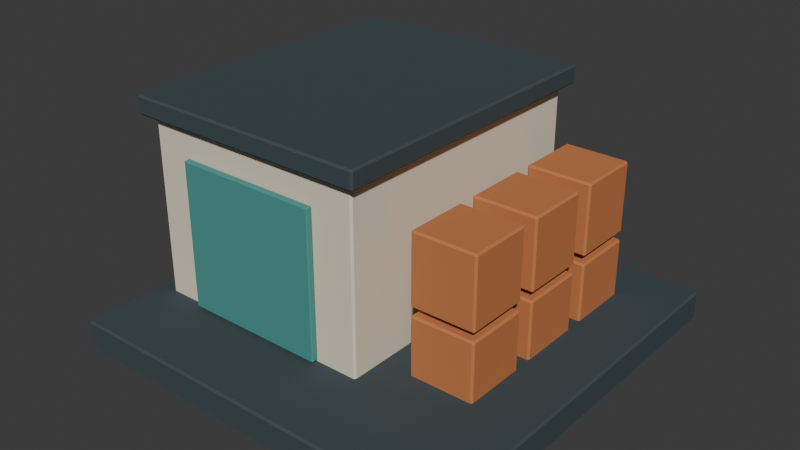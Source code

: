 # Source: storage.blend  (saved by Blender 4.5.87; exported with 4.5.12 LTS)
import bpy
from mathutils import Matrix  # noqa: F401  (used for matrix-valued properties, if any)

bpy.ops.wm.read_factory_settings(use_empty=True)
scene = bpy.context.scene
scene.name = 'Scene'

# ---- collections
col_collection = bpy.data.collections.new('Collection'); scene.collection.children.link(col_collection)

# ---- materials (node trees are filled in below, after node groups)
mat_world_palette = bpy.data.materials.new('world_palette')

# ---- material node trees
mat_world_palette.use_nodes = True; mat_world_palette.node_tree.nodes.clear()
_N = mat_world_palette.node_tree.nodes; _L = mat_world_palette.node_tree.links
n0 = _N.new('ShaderNodeBsdfPrincipled'); n0.name = 'Principled BSDF'; n0.location = (-200, 100)
n0.inputs[1].default_value = 0.05
n0.inputs[2].default_value = 0.84
n1 = _N.new('ShaderNodeOutputMaterial'); n1.name = 'Material Output'; n1.location = (200, 100)
n2 = _N.new('ShaderNodeVertexColor'); n2.name = 'Color Attribute'; n2.location = (0, 0)
n2.layer_name = 'Color'
_L.new(n0.outputs[0], n1.inputs[0])
_L.new(n2.outputs[0], n0.inputs[0])
n1.is_active_output = True

# ---- world
world_world = bpy.data.worlds.new('World'); scene.world = world_world
world_world.use_nodes = True; world_world.node_tree.nodes.clear()
_N = world_world.node_tree.nodes; _L = world_world.node_tree.links
n0 = _N.new('ShaderNodeOutputWorld'); n0.name = 'World Output'; n0.location = (200, 100)
n1 = _N.new('ShaderNodeBackground'); n1.name = 'Background'; n1.location = (-200, 100)
n1.inputs[0].default_value = (0.05088, 0.05088, 0.05088, 1.0)
_L.new(n1.outputs[0], n0.inputs[0])
n0.is_active_output = True
world_world.color = (0.05088, 0.05088, 0.05088)
world_world.sun_shadow_jitter_overblur = 0.0

# ---- meshes
me_cube = bpy.data.meshes.new('Cube')
me_cube.from_pydata([(-1.902, -1.902, 0.0), (-1.902, -1.92, 0.018), (-1.92, -1.902, 0.018), (-1.902, -1.92, 0.262), (-1.902, -1.902, 0.28), (-1.92, -1.902, 0.262), (-1.902, 1.902, 0.0), (-1.92, 1.902, 0.018), (-1.902, 1.92, 0.018), (-1.902, 1.902, 0.28), (-1.902, 1.92, 0.262), (-1.92, 1.902, 0.262), (1.902, -1.902, 0.0), (1.92, -1.902, 0.018), (1.902, -1.92, 0.018), (1.902, -1.902, 0.28), (1.902, -1.92, 0.262), (1.92, -1.902, 0.262), (1.902, 1.902, 0.0), (1.902, 1.92, 0.018), (1.92, 1.902, 0.018), (1.902, 1.902, 0.28), (1.92, 1.902, 0.262), (1.902, 1.92, 0.262), (-1.732, -1.082, 0.2), (-1.732, -1.1, 0.218), (-1.75, -1.082, 0.218), (-1.732, -1.1, 1.982), (-1.732, -1.082, 2.0), (-1.75, -1.082, 1.982), (-1.732, 1.682, 0.2), (-1.75, 1.682, 0.218), (-1.732, 1.7, 0.218), (-1.732, 1.682, 2.0), (-1.732, 1.7, 1.982), (-1.75, 1.682, 1.982), (0.432, -1.082, 0.2), (0.45, -1.082, 0.218), (0.432, -1.1, 0.218), (0.432, -1.082, 2.0), (0.432, -1.1, 1.982), (0.45, -1.082, 1.982), (0.432, 1.682, 0.2), (0.432, 1.7, 0.218), (0.45, 1.682, 0.218), (0.432, 1.682, 2.0), (0.45, 1.682, 1.982), (0.432, 1.7, 1.982), (-1.832, -1.182, 1.99), (-1.832, -1.2, 2.008), (-1.85, -1.182, 2.008), (-1.832, -1.2, 2.152), (-1.832, -1.182, 2.17), (-1.85, -1.182, 2.152), (-1.832, 1.782, 1.99), (-1.85, 1.782, 2.008), (-1.832, 1.8, 2.008), (-1.832, 1.782, 2.17), (-1.832, 1.8, 2.152), (-1.85, 1.782, 2.152), (0.532, -1.182, 1.99), (0.55, -1.182, 2.008), (0.532, -1.2, 2.008), (0.532, -1.182, 2.17), (0.532, -1.2, 2.152), (0.55, -1.182, 2.152), (0.532, 1.782, 1.99), (0.532, 1.8, 2.008), (0.55, 1.782, 2.008), (0.532, 1.782, 2.17), (0.55, 1.782, 2.152), (0.532, 1.8, 2.152), (-1.342, -1.163, 0.3), (-1.342, -1.17, 0.3075), (-1.35, -1.163, 0.3075), (-1.342, -1.17, 1.692), (-1.342, -1.163, 1.7), (-1.35, -1.163, 1.692), (-1.342, -1.117, 0.3), (-1.35, -1.117, 0.3075), (-1.342, -1.11, 0.3075), (-1.342, -1.117, 1.7), (-1.342, -1.11, 1.692), (-1.35, -1.117, 1.692), (0.0425, -1.163, 0.3), (0.05, -1.163, 0.3075), (0.0425, -1.17, 0.3075), (0.0425, -1.163, 1.7), (0.0425, -1.17, 1.692), (0.05, -1.163, 1.692), (0.0425, -1.117, 0.3), (0.0425, -1.11, 0.3075), (0.05, -1.117, 0.3075), (0.0425, -1.117, 1.7), (0.05, -1.117, 1.692), (0.0425, -1.11, 1.692), (0.758, 0.808, 0.16), (0.758, 0.79, 0.178), (0.74, 0.808, 0.178), (0.758, 0.79, 0.822), (0.758, 0.808, 0.84), (0.74, 0.808, 0.822), (0.758, 1.392, 0.16), (0.74, 1.392, 0.178), (0.758, 1.41, 0.178), (0.758, 1.392, 0.84), (0.758, 1.41, 0.822), (0.74, 1.392, 0.822), (1.342, 0.808, 0.16), (1.36, 0.808, 0.178), (1.342, 0.79, 0.178), (1.342, 0.808, 0.84), (1.342, 0.79, 0.822), (1.36, 0.808, 0.822), (1.342, 1.392, 0.16), (1.342, 1.41, 0.178), (1.36, 1.392, 0.178), (1.342, 1.392, 0.84), (1.36, 1.392, 0.822), (1.342, 1.41, 0.822), (0.758, 0.808, 0.91), (0.758, 0.79, 0.928), (0.74, 0.808, 0.928), (0.758, 0.79, 1.572), (0.758, 0.808, 1.59), (0.74, 0.808, 1.572), (0.758, 1.392, 0.91), (0.74, 1.392, 0.928), (0.758, 1.41, 0.928), (0.758, 1.392, 1.59), (0.758, 1.41, 1.572), (0.74, 1.392, 1.572), (1.342, 0.808, 0.91), (1.36, 0.808, 0.928), (1.342, 0.79, 0.928), (1.342, 0.808, 1.59), (1.342, 0.79, 1.572), (1.36, 0.808, 1.572), (1.342, 1.392, 0.91), (1.342, 1.41, 0.928), (1.36, 1.392, 0.928), (1.342, 1.392, 1.59), (1.36, 1.392, 1.572), (1.342, 1.41, 1.572), (0.758, 0.028, 0.16), (0.758, 0.01, 0.178), (0.74, 0.028, 0.178), (0.758, 0.01, 0.822), (0.758, 0.028, 0.84), (0.74, 0.028, 0.822), (0.758, 0.612, 0.16), (0.74, 0.612, 0.178), (0.758, 0.63, 0.178), (0.758, 0.612, 0.84), (0.758, 0.63, 0.822), (0.74, 0.612, 0.822), (1.342, 0.028, 0.16), (1.36, 0.028, 0.178), (1.342, 0.01, 0.178), (1.342, 0.028, 0.84), (1.342, 0.01, 0.822), (1.36, 0.028, 0.822), (1.342, 0.612, 0.16), (1.342, 0.63, 0.178), (1.36, 0.612, 0.178), (1.342, 0.612, 0.84), (1.36, 0.612, 0.822), (1.342, 0.63, 0.822), (0.758, 0.028, 0.91), (0.758, 0.01, 0.928), (0.74, 0.028, 0.928), (0.758, 0.01, 1.572), (0.758, 0.028, 1.59), (0.74, 0.028, 1.572), (0.758, 0.612, 0.91), (0.74, 0.612, 0.928), (0.758, 0.63, 0.928), (0.758, 0.612, 1.59), (0.758, 0.63, 1.572), (0.74, 0.612, 1.572), (1.342, 0.028, 0.91), (1.36, 0.028, 0.928), (1.342, 0.01, 0.928), (1.342, 0.028, 1.59), (1.342, 0.01, 1.572), (1.36, 0.028, 1.572), (1.342, 0.612, 0.91), (1.342, 0.63, 0.928), (1.36, 0.612, 0.928), (1.342, 0.612, 1.59), (1.36, 0.612, 1.572), (1.342, 0.63, 1.572), (0.758, -0.752, 0.16), (0.758, -0.77, 0.178), (0.74, -0.752, 0.178), (0.758, -0.77, 0.822), (0.758, -0.752, 0.84), (0.74, -0.752, 0.822), (0.758, -0.168, 0.16), (0.74, -0.168, 0.178), (0.758, -0.15, 0.178), (0.758, -0.168, 0.84), (0.758, -0.15, 0.822), (0.74, -0.168, 0.822), (1.342, -0.752, 0.16), (1.36, -0.752, 0.178), (1.342, -0.77, 0.178), (1.342, -0.752, 0.84), (1.342, -0.77, 0.822), (1.36, -0.752, 0.822), (1.342, -0.168, 0.16), (1.342, -0.15, 0.178), (1.36, -0.168, 0.178), (1.342, -0.168, 0.84), (1.36, -0.168, 0.822), (1.342, -0.15, 0.822), (0.758, -0.752, 0.91), (0.758, -0.77, 0.928), (0.74, -0.752, 0.928), (0.758, -0.77, 1.572), (0.758, -0.752, 1.59), (0.74, -0.752, 1.572), (0.758, -0.168, 0.91), (0.74, -0.168, 0.928), (0.758, -0.15, 0.928), (0.758, -0.168, 1.59), (0.758, -0.15, 1.572), (0.74, -0.168, 1.572), (1.342, -0.752, 0.91), (1.36, -0.752, 0.928), (1.342, -0.77, 0.928), (1.342, -0.752, 1.59), (1.342, -0.77, 1.572), (1.36, -0.752, 1.572), (1.342, -0.168, 0.91), (1.342, -0.15, 0.928), (1.36, -0.168, 0.928), (1.342, -0.168, 1.59), (1.36, -0.168, 1.572), (1.342, -0.15, 1.572)], [], [(0, 1, 2), (3, 4, 5), (6, 7, 8), (9, 10, 11), (12, 13, 14), (15, 16, 17), (18, 19, 20), (21, 22, 23), (6, 0, 2, 7), (1, 3, 5, 2), (4, 9, 11, 5), (10, 8, 7, 11), (18, 6, 8, 19), (9, 21, 23, 10), (22, 20, 19, 23), (12, 18, 20, 13), (21, 15, 17, 22), (16, 14, 13, 17), (0, 12, 14, 1), (15, 4, 3, 16), (6, 18, 12, 0), (2, 5, 11, 7), (14, 16, 3, 1), (21, 9, 4, 15), (8, 10, 23, 19), (20, 22, 17, 13), (24, 25, 26), (27, 28, 29), (30, 31, 32), (33, 34, 35), (36, 37, 38), (39, 40, 41), (42, 43, 44), (45, 46, 47), (30, 24, 26, 31), (25, 27, 29, 26), (28, 33, 35, 29), (34, 32, 31, 35), (42, 30, 32, 43), (33, 45, 47, 34), (46, 44, 43, 47), (36, 42, 44, 37), (45, 39, 41, 46), (40, 38, 37, 41), (24, 36, 38, 25), (39, 28, 27, 40), (30, 42, 36, 24), (26, 29, 35, 31), (38, 40, 27, 25), (45, 33, 28, 39), (32, 34, 47, 43), (44, 46, 41, 37), (48, 49, 50), (51, 52, 53), (54, 55, 56), (57, 58, 59), (60, 61, 62), (63, 64, 65), (66, 67, 68), (69, 70, 71), (54, 48, 50, 55), (49, 51, 53, 50), (52, 57, 59, 53), (58, 56, 55, 59), (66, 54, 56, 67), (57, 69, 71, 58), (70, 68, 67, 71), (60, 66, 68, 61), (69, 63, 65, 70), (64, 62, 61, 65), (48, 60, 62, 49), (63, 52, 51, 64), (54, 66, 60, 48), (50, 53, 59, 55), (62, 64, 51, 49), (69, 57, 52, 63), (56, 58, 71, 67), (68, 70, 65, 61), (72, 73, 74), (75, 76, 77), (78, 79, 80), (81, 82, 83), (84, 85, 86), (87, 88, 89), (90, 91, 92), (93, 94, 95), (78, 72, 74, 79), (73, 75, 77, 74), (76, 81, 83, 77), (82, 80, 79, 83), (90, 78, 80, 91), (81, 93, 95, 82), (94, 92, 91, 95), (84, 90, 92, 85), (93, 87, 89, 94), (88, 86, 85, 89), (72, 84, 86, 73), (87, 76, 75, 88), (78, 90, 84, 72), (74, 77, 83, 79), (86, 88, 75, 73), (93, 81, 76, 87), (80, 82, 95, 91), (92, 94, 89, 85), (96, 97, 98), (99, 100, 101), (102, 103, 104), (105, 106, 107), (108, 109, 110), (111, 112, 113), (114, 115, 116), (117, 118, 119), (102, 96, 98, 103), (97, 99, 101, 98), (100, 105, 107, 101), (106, 104, 103, 107), (114, 102, 104, 115), (105, 117, 119, 106), (118, 116, 115, 119), (108, 114, 116, 109), (117, 111, 113, 118), (112, 110, 109, 113), (96, 108, 110, 97), (111, 100, 99, 112), (102, 114, 108, 96), (98, 101, 107, 103), (110, 112, 99, 97), (117, 105, 100, 111), (104, 106, 119, 115), (116, 118, 113, 109), (120, 121, 122), (123, 124, 125), (126, 127, 128), (129, 130, 131), (132, 133, 134), (135, 136, 137), (138, 139, 140), (141, 142, 143), (126, 120, 122, 127), (121, 123, 125, 122), (124, 129, 131, 125), (130, 128, 127, 131), (138, 126, 128, 139), (129, 141, 143, 130), (142, 140, 139, 143), (132, 138, 140, 133), (141, 135, 137, 142), (136, 134, 133, 137), (120, 132, 134, 121), (135, 124, 123, 136), (126, 138, 132, 120), (122, 125, 131, 127), (134, 136, 123, 121), (141, 129, 124, 135), (128, 130, 143, 139), (140, 142, 137, 133), (144, 145, 146), (147, 148, 149), (150, 151, 152), (153, 154, 155), (156, 157, 158), (159, 160, 161), (162, 163, 164), (165, 166, 167), (150, 144, 146, 151), (145, 147, 149, 146), (148, 153, 155, 149), (154, 152, 151, 155), (162, 150, 152, 163), (153, 165, 167, 154), (166, 164, 163, 167), (156, 162, 164, 157), (165, 159, 161, 166), (160, 158, 157, 161), (144, 156, 158, 145), (159, 148, 147, 160), (150, 162, 156, 144), (146, 149, 155, 151), (158, 160, 147, 145), (165, 153, 148, 159), (152, 154, 167, 163), (164, 166, 161, 157), (168, 169, 170), (171, 172, 173), (174, 175, 176), (177, 178, 179), (180, 181, 182), (183, 184, 185), (186, 187, 188), (189, 190, 191), (174, 168, 170, 175), (169, 171, 173, 170), (172, 177, 179, 173), (178, 176, 175, 179), (186, 174, 176, 187), (177, 189, 191, 178), (190, 188, 187, 191), (180, 186, 188, 181), (189, 183, 185, 190), (184, 182, 181, 185), (168, 180, 182, 169), (183, 172, 171, 184), (174, 186, 180, 168), (170, 173, 179, 175), (182, 184, 171, 169), (189, 177, 172, 183), (176, 178, 191, 187), (188, 190, 185, 181), (192, 193, 194), (195, 196, 197), (198, 199, 200), (201, 202, 203), (204, 205, 206), (207, 208, 209), (210, 211, 212), (213, 214, 215), (198, 192, 194, 199), (193, 195, 197, 194), (196, 201, 203, 197), (202, 200, 199, 203), (210, 198, 200, 211), (201, 213, 215, 202), (214, 212, 211, 215), (204, 210, 212, 205), (213, 207, 209, 214), (208, 206, 205, 209), (192, 204, 206, 193), (207, 196, 195, 208), (198, 210, 204, 192), (194, 197, 203, 199), (206, 208, 195, 193), (213, 201, 196, 207), (200, 202, 215, 211), (212, 214, 209, 205), (216, 217, 218), (219, 220, 221), (222, 223, 224), (225, 226, 227), (228, 229, 230), (231, 232, 233), (234, 235, 236), (237, 238, 239), (222, 216, 218, 223), (217, 219, 221, 218), (220, 225, 227, 221), (226, 224, 223, 227), (234, 222, 224, 235), (225, 237, 239, 226), (238, 236, 235, 239), (228, 234, 236, 229), (237, 231, 233, 238), (232, 230, 229, 233), (216, 228, 230, 217), (231, 220, 219, 232), (222, 234, 228, 216), (218, 221, 227, 223), (230, 232, 219, 217), (237, 225, 220, 231), (224, 226, 239, 235), (236, 238, 233, 229)])
_uv = me_cube.uv_layers.new(name='UVMap')
_uv.uv.foreach_set('vector', [0.1262, 0.7488, 0.1262, 0.75, 0.125, 0.7488, 0.6089, 0.0, 0.625, 0.001172, 0.6089, 0.001172, 0.1262, 0.5012, 0.125, 0.5012, 0.1262, 0.5, 0.625, 0.25, 0.6089, 0.2512, 0.6089, 0.2488, 0.3738, 0.7488, 0.3911, 0.7488, 0.3894, 0.7511, 0.6262, 0.7488, 0.6089, 0.7512, 0.6089, 0.7488, 0.3738, 0.5012, 0.3894, 0.4989, 0.3911, 0.5012, 0.6262, 0.5012, 0.6089, 0.5012, 0.6089, 0.4988, 0.1262, 0.5012, 0.1262, 0.7488, 0.125, 0.7488, 0.125, 0.5012, 0.3911, 0.0, 0.6089, 0.0, 0.6089, 0.001172, 0.3911, 0.001172, 0.625, 0.001172, 0.625, 0.25, 0.6089, 0.2488, 0.6089, 0.001172, 0.6089, 0.2512, 0.3911, 0.2512, 0.3911, 0.2488, 0.6089, 0.2488, 0.3738, 0.5012, 0.1262, 0.5012, 0.1262, 0.5, 0.3894, 0.4989, 0.625, 0.25, 0.6262, 0.5012, 0.6089, 0.4988, 0.6089, 0.2512, 0.6089, 0.5012, 0.3911, 0.5012, 0.3894, 0.4989, 0.6089, 0.4988, 0.3738, 0.7488, 0.3738, 0.5012, 0.3911, 0.5012, 0.3911, 0.7488, 0.6262, 0.5012, 0.6262, 0.7488, 0.6089, 0.7488, 0.6089, 0.5012, 0.6089, 0.7512, 0.3894, 0.7511, 0.3911, 0.7488, 0.6089, 0.7488, 0.1262, 0.7488, 0.3738, 0.7488, 0.3894, 0.7511, 0.1262, 0.75, 0.6262, 0.7488, 0.625, 0.9988, 0.6089, 0.9988, 0.6089, 0.7512, 0.1262, 0.5012, 0.3738, 0.5012, 0.3738, 0.7488, 0.1262, 0.7488, 0.3911, 0.001172, 0.6089, 0.001172, 0.6089, 0.2488, 0.3911, 0.2488, 0.3894, 0.7511, 0.6089, 0.7512, 0.6089, 0.9988, 0.3911, 0.9988, 0.6262, 0.5012, 0.8738, 0.5012, 0.8738, 0.7488, 0.6262, 0.7488, 0.3911, 0.2512, 0.6089, 0.2512, 0.6089, 0.4988, 0.3894, 0.4989, 0.3911, 0.5012, 0.6089, 0.5012, 0.6089, 0.7488, 0.3911, 0.7488, 0.127, 0.7484, 0.127, 0.75, 0.125, 0.7484, 0.6225, 0.0, 0.625, 0.001607, 0.6225, 0.001607, 0.127, 0.5016, 0.125, 0.5016, 0.127, 0.5, 0.625, 0.25, 0.6225, 0.252, 0.6225, 0.2484, 0.373, 0.7484, 0.3775, 0.7484, 0.3774, 0.752, 0.627, 0.7484, 0.6225, 0.752, 0.6225, 0.7484, 0.373, 0.5016, 0.3774, 0.498, 0.3775, 0.5016, 0.627, 0.5016, 0.6225, 0.5016, 0.6225, 0.498, 0.127, 0.5016, 0.127, 0.7484, 0.125, 0.7484, 0.125, 0.5016, 0.3775, 0.0, 0.6225, 0.0, 0.6225, 0.001607, 0.3775, 0.001607, 0.625, 0.001607, 0.625, 0.25, 0.6225, 0.2484, 0.6225, 0.001607, 0.6225, 0.252, 0.3775, 0.252, 0.3775, 0.2484, 0.6225, 0.2484, 0.373, 0.5016, 0.127, 0.5016, 0.127, 0.5, 0.3774, 0.498, 0.625, 0.25, 0.627, 0.5016, 0.6225, 0.498, 0.6225, 0.252, 0.6225, 0.5016, 0.3775, 0.5016, 0.3774, 0.498, 0.6225, 0.498, 0.373, 0.7484, 0.373, 0.5016, 0.3775, 0.5016, 0.3775, 0.7484, 0.627, 0.5016, 0.627, 0.7484, 0.6225, 0.7484, 0.6225, 0.5016, 0.6225, 0.752, 0.3774, 0.752, 0.3775, 0.7484, 0.6225, 0.7484, 0.127, 0.7484, 0.373, 0.7484, 0.3774, 0.752, 0.127, 0.75, 0.627, 0.7484, 0.625, 0.998, 0.6225, 0.998, 0.6225, 0.752, 0.127, 0.5016, 0.373, 0.5016, 0.373, 0.7484, 0.127, 0.7484, 0.3775, 0.001607, 0.6225, 0.001607, 0.6225, 0.2484, 0.3775, 0.2484, 0.3774, 0.752, 0.6225, 0.752, 0.6225, 0.998, 0.3775, 0.998, 0.627, 0.5016, 0.873, 0.5016, 0.873, 0.7484, 0.627, 0.7484, 0.3775, 0.252, 0.6225, 0.252, 0.6225, 0.498, 0.3774, 0.498, 0.3775, 0.5016, 0.6225, 0.5016, 0.6225, 0.7484, 0.3775, 0.7484, 0.1269, 0.7485, 0.1269, 0.75, 0.125, 0.7485, 0.6, 0.0, 0.625, 0.0015, 0.6, 0.0015, 0.1269, 0.5015, 0.125, 0.5015, 0.1269, 0.5, 0.625, 0.25, 0.6, 0.2519, 0.6, 0.2485, 0.3731, 0.7485, 0.4, 0.7485, 0.396, 0.7516, 0.6269, 0.7485, 0.6, 0.7519, 0.6, 0.7485, 0.3731, 0.5015, 0.396, 0.4984, 0.4, 0.5015, 0.6269, 0.5015, 0.6, 0.5015, 0.6, 0.4981, 0.1269, 0.5015, 0.1269, 0.7485, 0.125, 0.7485, 0.125, 0.5015, 0.4, 0.0, 0.6, 0.0, 0.6, 0.0015, 0.4, 0.0015, 0.625, 0.0015, 0.625, 0.25, 0.6, 0.2485, 0.6, 0.0015, 0.6, 0.2519, 0.4, 0.2519, 0.4, 0.2485, 0.6, 0.2485, 0.3731, 0.5015, 0.1269, 0.5015, 0.1269, 0.5, 0.396, 0.4984, 0.625, 0.25, 0.6269, 0.5015, 0.6, 0.4981, 0.6, 0.2519, 0.6, 0.5015, 0.4, 0.5015, 0.396, 0.4984, 0.6, 0.4981, 0.3731, 0.7485, 0.3731, 0.5015, 0.4, 0.5015, 0.4, 0.7485, 0.6269, 0.5015, 0.6269, 0.7485, 0.6, 0.7485, 0.6, 0.5015, 0.6, 0.7519, 0.396, 0.7516, 0.4, 0.7485, 0.6, 0.7485, 0.1269, 0.7485, 0.3731, 0.7485, 0.396, 0.7516, 0.1269, 0.75, 0.6269, 0.7485, 0.625, 0.9981, 0.6, 0.9981, 0.6, 0.7519, 0.1269, 0.5015, 0.3731, 0.5015, 0.3731, 0.7485, 0.1269, 0.7485, 0.4, 0.0015, 0.6, 0.0015, 0.6, 0.2485, 0.4, 0.2485, 0.396, 0.7516, 0.6, 0.7519, 0.6, 0.9981, 0.4, 0.9981, 0.6269, 0.5015, 0.8731, 0.5015, 0.8731, 0.7485, 0.6269, 0.7485, 0.4, 0.2519, 0.6, 0.2519, 0.6, 0.4981, 0.396, 0.4984, 0.4, 0.5015, 0.6, 0.5015, 0.6, 0.7485, 0.4, 0.7485, 0.1263, 0.7188, 0.1263, 0.75, 0.125, 0.7188, 0.6237, 0.9987, 0.625, 0.9987, 0.6237, 1.0, 0.1263, 0.5312, 0.125, 0.5312, 0.1263, 0.5, 0.625, 0.2503, 0.6237, 0.2513, 0.6237, 0.2188, 0.3737, 0.7188, 0.3763, 0.7187, 0.3763, 0.7513, 0.6261, 0.7249, 0.6237, 0.7513, 0.6237, 0.7188, 0.3737, 0.5312, 0.3763, 0.4987, 0.3763, 0.5312, 0.6261, 0.5251, 0.6237, 0.5313, 0.6237, 0.4987, 0.1263, 0.5312, 0.1263, 0.7188, 0.125, 0.7188, 0.125, 0.5312, 0.3763, 0.0, 0.6237, 0.0, 0.6237, 0.03125, 0.3763, 0.03125, 0.625, 0.03125, 0.625, 0.2503, 0.6237, 0.2188, 0.6237, 0.03125, 0.6237, 0.2513, 0.3763, 0.2513, 0.3763, 0.2188, 0.6237, 0.2188, 0.3737, 0.5312, 0.1263, 0.5312, 0.1263, 0.5, 0.3763, 0.4987, 0.625, 0.2503, 0.6261, 0.5251, 0.6237, 0.4987, 0.6237, 0.2513, 0.6237, 0.5313, 0.3763, 0.5312, 0.3763, 0.4987, 0.6237, 0.4987, 0.3737, 0.7188, 0.3737, 0.5312, 0.3763, 0.5312, 0.3763, 0.7187, 0.6261, 0.5251, 0.6261, 0.7249, 0.6237, 0.7188, 0.6237, 0.5313, 0.6237, 0.7513, 0.3763, 0.7513, 0.3763, 0.7187, 0.6237, 0.7188, 0.1263, 0.7188, 0.3737, 0.7188, 0.3763, 0.7513, 0.1263, 0.75, 0.6261, 0.7249, 0.625, 0.9987, 0.6237, 0.9987, 0.6237, 0.7513, 0.1263, 0.5312, 0.3737, 0.5312, 0.3737, 0.7188, 0.1263, 0.7188, 0.3763, 0.03125, 0.6237, 0.03125, 0.6237, 0.2188, 0.3763, 0.2188, 0.3763, 0.7513, 0.6237, 0.7513, 0.6237, 0.9987, 0.3763, 0.9987, 0.6261, 0.5251, 0.8737, 0.5312, 0.8737, 0.7188, 0.6261, 0.7249, 0.3763, 0.2513, 0.6237, 0.2513, 0.6237, 0.4987, 0.3763, 0.4987, 0.3763, 0.5312, 0.6237, 0.5313, 0.6237, 0.7188, 0.3763, 0.7187, 0.1323, 0.7427, 0.1323, 0.75, 0.125, 0.7427, 0.6184, 0.0, 0.625, 0.007258, 0.6184, 0.007258, 0.1323, 0.5073, 0.125, 0.5073, 0.1323, 0.5, 0.625, 0.2499, 0.6184, 0.2573, 0.6184, 0.2427, 0.3677, 0.7427, 0.3816, 0.7427, 0.3811, 0.757, 0.632, 0.7433, 0.6184, 0.7573, 0.6184, 0.7427, 0.3677, 0.5073, 0.3811, 0.493, 0.3816, 0.5073, 0.632, 0.5067, 0.6184, 0.5073, 0.6184, 0.4927, 0.1323, 0.5073, 0.1323, 0.7427, 0.125, 0.7427, 0.125, 0.5073, 0.3816, 0.0, 0.6184, 0.0, 0.6184, 0.007258, 0.3816, 0.007258, 0.625, 0.007258, 0.625, 0.2499, 0.6184, 0.2427, 0.6184, 0.007258, 0.6184, 0.2573, 0.3816, 0.2573, 0.3816, 0.2427, 0.6184, 0.2427, 0.3677, 0.5073, 0.1323, 0.5073, 0.1323, 0.5, 0.3811, 0.493, 0.625, 0.2499, 0.632, 0.5067, 0.6184, 0.4927, 0.6184, 0.2573, 0.6184, 0.5073, 0.3816, 0.5073, 0.3811, 0.493, 0.6184, 0.4927, 0.3677, 0.7427, 0.3677, 0.5073, 0.3816, 0.5073, 0.3816, 0.7427, 0.632, 0.5067, 0.632, 0.7433, 0.6184, 0.7427, 0.6184, 0.5073, 0.6184, 0.7573, 0.3811, 0.757, 0.3816, 0.7427, 0.6184, 0.7427, 0.1323, 0.7427, 0.3677, 0.7427, 0.3811, 0.757, 0.1323, 0.75, 0.632, 0.7433, 0.625, 0.9927, 0.6184, 0.9927, 0.6184, 0.7573, 0.1323, 0.5073, 0.3677, 0.5073, 0.3677, 0.7427, 0.1323, 0.7427, 0.3816, 0.007258, 0.6184, 0.007258, 0.6184, 0.2427, 0.3816, 0.2427, 0.3811, 0.757, 0.6184, 0.7573, 0.6184, 0.9927, 0.3816, 0.9927, 0.632, 0.5067, 0.8677, 0.5073, 0.8677, 0.7427, 0.632, 0.7433, 0.3816, 0.2573, 0.6184, 0.2573, 0.6184, 0.4927, 0.3811, 0.493, 0.3816, 0.5073, 0.6184, 0.5073, 0.6184, 0.7427, 0.3816, 0.7427, 0.1323, 0.7427, 0.1323, 0.75, 0.125, 0.7427, 0.6184, 0.0, 0.625, 0.007258, 0.6184, 0.007258, 0.1323, 0.5073, 0.125, 0.5073, 0.1323, 0.5, 0.625, 0.2499, 0.6184, 0.2573, 0.6184, 0.2427, 0.3677, 0.7427, 0.3816, 0.7427, 0.3811, 0.757, 0.632, 0.7433, 0.6184, 0.7573, 0.6184, 0.7427, 0.3677, 0.5073, 0.3811, 0.493, 0.3816, 0.5073, 0.632, 0.5067, 0.6184, 0.5073, 0.6184, 0.4927, 0.1323, 0.5073, 0.1323, 0.7427, 0.125, 0.7427, 0.125, 0.5073, 0.3816, 0.0, 0.6184, 0.0, 0.6184, 0.007258, 0.3816, 0.007258, 0.625, 0.007258, 0.625, 0.2499, 0.6184, 0.2427, 0.6184, 0.007258, 0.6184, 0.2573, 0.3816, 0.2573, 0.3816, 0.2427, 0.6184, 0.2427, 0.3677, 0.5073, 0.1323, 0.5073, 0.1323, 0.5, 0.3811, 0.493, 0.625, 0.2499, 0.632, 0.5067, 0.6184, 0.4927, 0.6184, 0.2573, 0.6184, 0.5073, 0.3816, 0.5073, 0.3811, 0.493, 0.6184, 0.4927, 0.3677, 0.7427, 0.3677, 0.5073, 0.3816, 0.5073, 0.3816, 0.7427, 0.632, 0.5067, 0.632, 0.7433, 0.6184, 0.7427, 0.6184, 0.5073, 0.6184, 0.7573, 0.3811, 0.757, 0.3816, 0.7427, 0.6184, 0.7427, 0.1323, 0.7427, 0.3677, 0.7427, 0.3811, 0.757, 0.1323, 0.75, 0.632, 0.7433, 0.625, 0.9927, 0.6184, 0.9927, 0.6184, 0.7573, 0.1323, 0.5073, 0.3677, 0.5073, 0.3677, 0.7427, 0.1323, 0.7427, 0.3816, 0.007258, 0.6184, 0.007258, 0.6184, 0.2427, 0.3816, 0.2427, 0.3811, 0.757, 0.6184, 0.7573, 0.6184, 0.9927, 0.3816, 0.9927, 0.632, 0.5067, 0.8677, 0.5073, 0.8677, 0.7427, 0.632, 0.7433, 0.3816, 0.2573, 0.6184, 0.2573, 0.6184, 0.4927, 0.3811, 0.493, 0.3816, 0.5073, 0.6184, 0.5073, 0.6184, 0.7427, 0.3816, 0.7427, 0.1323, 0.7427, 0.1323, 0.75, 0.125, 0.7427, 0.6184, 0.0, 0.625, 0.007258, 0.6184, 0.007258, 0.1323, 0.5073, 0.125, 0.5073, 0.1323, 0.5, 0.625, 0.2499, 0.6184, 0.2573, 0.6184, 0.2427, 0.3677, 0.7427, 0.3816, 0.7427, 0.3811, 0.757, 0.632, 0.7433, 0.6184, 0.7573, 0.6184, 0.7427, 0.3677, 0.5073, 0.3811, 0.493, 0.3816, 0.5073, 0.632, 0.5067, 0.6184, 0.5073, 0.6184, 0.4927, 0.1323, 0.5073, 0.1323, 0.7427, 0.125, 0.7427, 0.125, 0.5073, 0.3816, 0.0, 0.6184, 0.0, 0.6184, 0.007258, 0.3816, 0.007258, 0.625, 0.007258, 0.625, 0.2499, 0.6184, 0.2427, 0.6184, 0.007258, 0.6184, 0.2573, 0.3816, 0.2573, 0.3816, 0.2427, 0.6184, 0.2427, 0.3677, 0.5073, 0.1323, 0.5073, 0.1323, 0.5, 0.3811, 0.493, 0.625, 0.2499, 0.632, 0.5067, 0.6184, 0.4927, 0.6184, 0.2573, 0.6184, 0.5073, 0.3816, 0.5073, 0.3811, 0.493, 0.6184, 0.4927, 0.3677, 0.7427, 0.3677, 0.5073, 0.3816, 0.5073, 0.3816, 0.7427, 0.632, 0.5067, 0.632, 0.7433, 0.6184, 0.7427, 0.6184, 0.5073, 0.6184, 0.7573, 0.3811, 0.757, 0.3816, 0.7427, 0.6184, 0.7427, 0.1323, 0.7427, 0.3677, 0.7427, 0.3811, 0.757, 0.1323, 0.75, 0.632, 0.7433, 0.625, 0.9927, 0.6184, 0.9927, 0.6184, 0.7573, 0.1323, 0.5073, 0.3677, 0.5073, 0.3677, 0.7427, 0.1323, 0.7427, 0.3816, 0.007258, 0.6184, 0.007258, 0.6184, 0.2427, 0.3816, 0.2427, 0.3811, 0.757, 0.6184, 0.7573, 0.6184, 0.9927, 0.3816, 0.9927, 0.632, 0.5067, 0.8677, 0.5073, 0.8677, 0.7427, 0.632, 0.7433, 0.3816, 0.2573, 0.6184, 0.2573, 0.6184, 0.4927, 0.3811, 0.493, 0.3816, 0.5073, 0.6184, 0.5073, 0.6184, 0.7427, 0.3816, 0.7427, 0.1323, 0.7427, 0.1323, 0.75, 0.125, 0.7427, 0.6184, 0.0, 0.625, 0.007258, 0.6184, 0.007258, 0.1323, 0.5073, 0.125, 0.5073, 0.1323, 0.5, 0.625, 0.2499, 0.6184, 0.2573, 0.6184, 0.2427, 0.3677, 0.7427, 0.3816, 0.7427, 0.3811, 0.757, 0.632, 0.7433, 0.6184, 0.7573, 0.6184, 0.7427, 0.3677, 0.5073, 0.3811, 0.493, 0.3816, 0.5073, 0.632, 0.5067, 0.6184, 0.5073, 0.6184, 0.4927, 0.1323, 0.5073, 0.1323, 0.7427, 0.125, 0.7427, 0.125, 0.5073, 0.3816, 0.0, 0.6184, 0.0, 0.6184, 0.007258, 0.3816, 0.007258, 0.625, 0.007258, 0.625, 0.2499, 0.6184, 0.2427, 0.6184, 0.007258, 0.6184, 0.2573, 0.3816, 0.2573, 0.3816, 0.2427, 0.6184, 0.2427, 0.3677, 0.5073, 0.1323, 0.5073, 0.1323, 0.5, 0.3811, 0.493, 0.625, 0.2499, 0.632, 0.5067, 0.6184, 0.4927, 0.6184, 0.2573, 0.6184, 0.5073, 0.3816, 0.5073, 0.3811, 0.493, 0.6184, 0.4927, 0.3677, 0.7427, 0.3677, 0.5073, 0.3816, 0.5073, 0.3816, 0.7427, 0.632, 0.5067, 0.632, 0.7433, 0.6184, 0.7427, 0.6184, 0.5073, 0.6184, 0.7573, 0.3811, 0.757, 0.3816, 0.7427, 0.6184, 0.7427, 0.1323, 0.7427, 0.3677, 0.7427, 0.3811, 0.757, 0.1323, 0.75, 0.632, 0.7433, 0.625, 0.9927, 0.6184, 0.9927, 0.6184, 0.7573, 0.1323, 0.5073, 0.3677, 0.5073, 0.3677, 0.7427, 0.1323, 0.7427, 0.3816, 0.007258, 0.6184, 0.007258, 0.6184, 0.2427, 0.3816, 0.2427, 0.3811, 0.757, 0.6184, 0.7573, 0.6184, 0.9927, 0.3816, 0.9927, 0.632, 0.5067, 0.8677, 0.5073, 0.8677, 0.7427, 0.632, 0.7433, 0.3816, 0.2573, 0.6184, 0.2573, 0.6184, 0.4927, 0.3811, 0.493, 0.3816, 0.5073, 0.6184, 0.5073, 0.6184, 0.7427, 0.3816, 0.7427, 0.1323, 0.7427, 0.1323, 0.75, 0.125, 0.7427, 0.6184, 0.0, 0.625, 0.007258, 0.6184, 0.007258, 0.1323, 0.5073, 0.125, 0.5073, 0.1323, 0.5, 0.625, 0.2499, 0.6184, 0.2573, 0.6184, 0.2427, 0.3677, 0.7427, 0.3816, 0.7427, 0.3811, 0.757, 0.632, 0.7433, 0.6184, 0.7573, 0.6184, 0.7427, 0.3677, 0.5073, 0.3811, 0.493, 0.3816, 0.5073, 0.632, 0.5067, 0.6184, 0.5073, 0.6184, 0.4927, 0.1323, 0.5073, 0.1323, 0.7427, 0.125, 0.7427, 0.125, 0.5073, 0.3816, 0.0, 0.6184, 0.0, 0.6184, 0.007258, 0.3816, 0.007258, 0.625, 0.007258, 0.625, 0.2499, 0.6184, 0.2427, 0.6184, 0.007258, 0.6184, 0.2573, 0.3816, 0.2573, 0.3816, 0.2427, 0.6184, 0.2427, 0.3677, 0.5073, 0.1323, 0.5073, 0.1323, 0.5, 0.3811, 0.493, 0.625, 0.2499, 0.632, 0.5067, 0.6184, 0.4927, 0.6184, 0.2573, 0.6184, 0.5073, 0.3816, 0.5073, 0.3811, 0.493, 0.6184, 0.4927, 0.3677, 0.7427, 0.3677, 0.5073, 0.3816, 0.5073, 0.3816, 0.7427, 0.632, 0.5067, 0.632, 0.7433, 0.6184, 0.7427, 0.6184, 0.5073, 0.6184, 0.7573, 0.3811, 0.757, 0.3816, 0.7427, 0.6184, 0.7427, 0.1323, 0.7427, 0.3677, 0.7427, 0.3811, 0.757, 0.1323, 0.75, 0.632, 0.7433, 0.625, 0.9927, 0.6184, 0.9927, 0.6184, 0.7573, 0.1323, 0.5073, 0.3677, 0.5073, 0.3677, 0.7427, 0.1323, 0.7427, 0.3816, 0.007258, 0.6184, 0.007258, 0.6184, 0.2427, 0.3816, 0.2427, 0.3811, 0.757, 0.6184, 0.7573, 0.6184, 0.9927, 0.3816, 0.9927, 0.632, 0.5067, 0.8677, 0.5073, 0.8677, 0.7427, 0.632, 0.7433, 0.3816, 0.2573, 0.6184, 0.2573, 0.6184, 0.4927, 0.3811, 0.493, 0.3816, 0.5073, 0.6184, 0.5073, 0.6184, 0.7427, 0.3816, 0.7427, 0.1323, 0.7427, 0.1323, 0.75, 0.125, 0.7427, 0.6184, 0.0, 0.625, 0.007258, 0.6184, 0.007258, 0.1323, 0.5073, 0.125, 0.5073, 0.1323, 0.5, 0.625, 0.2499, 0.6184, 0.2573, 0.6184, 0.2427, 0.3677, 0.7427, 0.3816, 0.7427, 0.3811, 0.757, 0.632, 0.7433, 0.6184, 0.7573, 0.6184, 0.7427, 0.3677, 0.5073, 0.3811, 0.493, 0.3816, 0.5073, 0.632, 0.5067, 0.6184, 0.5073, 0.6184, 0.4927, 0.1323, 0.5073, 0.1323, 0.7427, 0.125, 0.7427, 0.125, 0.5073, 0.3816, 0.0, 0.6184, 0.0, 0.6184, 0.007258, 0.3816, 0.007258, 0.625, 0.007258, 0.625, 0.2499, 0.6184, 0.2427, 0.6184, 0.007258, 0.6184, 0.2573, 0.3816, 0.2573, 0.3816, 0.2427, 0.6184, 0.2427, 0.3677, 0.5073, 0.1323, 0.5073, 0.1323, 0.5, 0.3811, 0.493, 0.625, 0.2499, 0.632, 0.5067, 0.6184, 0.4927, 0.6184, 0.2573, 0.6184, 0.5073, 0.3816, 0.5073, 0.3811, 0.493, 0.6184, 0.4927, 0.3677, 0.7427, 0.3677, 0.5073, 0.3816, 0.5073, 0.3816, 0.7427, 0.632, 0.5067, 0.632, 0.7433, 0.6184, 0.7427, 0.6184, 0.5073, 0.6184, 0.7573, 0.3811, 0.757, 0.3816, 0.7427, 0.6184, 0.7427, 0.1323, 0.7427, 0.3677, 0.7427, 0.3811, 0.757, 0.1323, 0.75, 0.632, 0.7433, 0.625, 0.9927, 0.6184, 0.9927, 0.6184, 0.7573, 0.1323, 0.5073, 0.3677, 0.5073, 0.3677, 0.7427, 0.1323, 0.7427, 0.3816, 0.007258, 0.6184, 0.007258, 0.6184, 0.2427, 0.3816, 0.2427, 0.3811, 0.757, 0.6184, 0.7573, 0.6184, 0.9927, 0.3816, 0.9927, 0.632, 0.5067, 0.8677, 0.5073, 0.8677, 0.7427, 0.632, 0.7433, 0.3816, 0.2573, 0.6184, 0.2573, 0.6184, 0.4927, 0.3811, 0.493, 0.3816, 0.5073, 0.6184, 0.5073, 0.6184, 0.7427, 0.3816, 0.7427])
_ca = me_cube.color_attributes.new('Color', 'FLOAT_COLOR', 'CORNER')
_ca.data.foreach_set('color', [0.04667, 0.07036, 0.08022, 1.0, 0.04667, 0.07036, 0.08022, 1.0, 0.04667, 0.07036, 0.08022, 1.0, 0.04667, 0.07036, 0.08022, 1.0, 0.04667, 0.07036, 0.08022, 1.0, 0.04667, 0.07036, 0.08022, 1.0, 0.04667, 0.07036, 0.08022, 1.0, 0.04667, 0.07036, 0.08022, 1.0, 0.04667, 0.07036, 0.08022, 1.0, 0.04667, 0.07036, 0.08022, 1.0, 0.04667, 0.07036, 0.08022, 1.0, 0.04667, 0.07036, 0.08022, 1.0, 0.04667, 0.07036, 0.08022, 1.0, 0.04667, 0.07036, 0.08022, 1.0, 0.04667, 0.07036, 0.08022, 1.0, 0.04667, 0.07036, 0.08022, 1.0, 0.04667, 0.07036, 0.08022, 1.0, 0.04667, 0.07036, 0.08022, 1.0, 0.04667, 0.07036, 0.08022, 1.0, 0.04667, 0.07036, 0.08022, 1.0, 0.04667, 0.07036, 0.08022, 1.0, 0.04667, 0.07036, 0.08022, 1.0, 0.04667, 0.07036, 0.08022, 1.0, 0.04667, 0.07036, 0.08022, 1.0, 0.04667, 0.07036, 0.08022, 1.0, 0.04667, 0.07036, 0.08022, 1.0, 0.04667, 0.07036, 0.08022, 1.0, 0.04667, 0.07036, 0.08022, 1.0, 0.04667, 0.07036, 0.08022, 1.0, 0.04667, 0.07036, 0.08022, 1.0, 0.04667, 0.07036, 0.08022, 1.0, 0.04667, 0.07036, 0.08022, 1.0, 0.04667, 0.07036, 0.08022, 1.0, 0.04667, 0.07036, 0.08022, 1.0, 0.04667, 0.07036, 0.08022, 1.0, 0.04667, 0.07036, 0.08022, 1.0, 0.04667, 0.07036, 0.08022, 1.0, 0.04667, 0.07036, 0.08022, 1.0, 0.04667, 0.07036, 0.08022, 1.0, 0.04667, 0.07036, 0.08022, 1.0, 0.04667, 0.07036, 0.08022, 1.0, 0.04667, 0.07036, 0.08022, 1.0, 0.04667, 0.07036, 0.08022, 1.0, 0.04667, 0.07036, 0.08022, 1.0, 0.04667, 0.07036, 0.08022, 1.0, 0.04667, 0.07036, 0.08022, 1.0, 0.04667, 0.07036, 0.08022, 1.0, 0.04667, 0.07036, 0.08022, 1.0, 0.04667, 0.07036, 0.08022, 1.0, 0.04667, 0.07036, 0.08022, 1.0, 0.04667, 0.07036, 0.08022, 1.0, 0.04667, 0.07036, 0.08022, 1.0, 0.04667, 0.07036, 0.08022, 1.0, 0.04667, 0.07036, 0.08022, 1.0, 0.04667, 0.07036, 0.08022, 1.0, 0.04667, 0.07036, 0.08022, 1.0, 0.04667, 0.07036, 0.08022, 1.0, 0.04667, 0.07036, 0.08022, 1.0, 0.04667, 0.07036, 0.08022, 1.0, 0.04667, 0.07036, 0.08022, 1.0, 0.04667, 0.07036, 0.08022, 1.0, 0.04667, 0.07036, 0.08022, 1.0, 0.04667, 0.07036, 0.08022, 1.0, 0.04667, 0.07036, 0.08022, 1.0, 0.04667, 0.07036, 0.08022, 1.0, 0.04667, 0.07036, 0.08022, 1.0, 0.04667, 0.07036, 0.08022, 1.0, 0.04667, 0.07036, 0.08022, 1.0, 0.04667, 0.07036, 0.08022, 1.0, 0.04667, 0.07036, 0.08022, 1.0, 0.04667, 0.07036, 0.08022, 1.0, 0.04667, 0.07036, 0.08022, 1.0, 0.04667, 0.07036, 0.08022, 1.0, 0.04667, 0.07036, 0.08022, 1.0, 0.04667, 0.07036, 0.08022, 1.0, 0.04667, 0.07036, 0.08022, 1.0, 0.04667, 0.07036, 0.08022, 1.0, 0.04667, 0.07036, 0.08022, 1.0, 0.04667, 0.07036, 0.08022, 1.0, 0.04667, 0.07036, 0.08022, 1.0, 0.04667, 0.07036, 0.08022, 1.0, 0.04667, 0.07036, 0.08022, 1.0, 0.04667, 0.07036, 0.08022, 1.0, 0.04667, 0.07036, 0.08022, 1.0, 0.04667, 0.07036, 0.08022, 1.0, 0.04667, 0.07036, 0.08022, 1.0, 0.04667, 0.07036, 0.08022, 1.0, 0.04667, 0.07036, 0.08022, 1.0, 0.04667, 0.07036, 0.08022, 1.0, 0.04667, 0.07036, 0.08022, 1.0, 0.04667, 0.07036, 0.08022, 1.0, 0.04667, 0.07036, 0.08022, 1.0, 0.04667, 0.07036, 0.08022, 1.0, 0.04667, 0.07036, 0.08022, 1.0, 0.04667, 0.07036, 0.08022, 1.0, 0.04667, 0.07036, 0.08022, 1.0, 0.807, 0.7305, 0.5711, 1.0, 0.807, 0.7305, 0.5711, 1.0, 0.807, 0.7305, 0.5711, 1.0, 0.807, 0.7305, 0.5711, 1.0, 0.807, 0.7305, 0.5711, 1.0, 0.807, 0.7305, 0.5711, 1.0, 0.807, 0.7305, 0.5711, 1.0, 0.807, 0.7305, 0.5711, 1.0, 0.807, 0.7305, 0.5711, 1.0, 0.807, 0.7305, 0.5711, 1.0, 0.807, 0.7305, 0.5711, 1.0, 0.807, 0.7305, 0.5711, 1.0, 0.807, 0.7305, 0.5711, 1.0, 0.807, 0.7305, 0.5711, 1.0, 0.807, 0.7305, 0.5711, 1.0, 0.807, 0.7305, 0.5711, 1.0, 0.807, 0.7305, 0.5711, 1.0, 0.807, 0.7305, 0.5711, 1.0, 0.807, 0.7305, 0.5711, 1.0, 0.807, 0.7305, 0.5711, 1.0, 0.807, 0.7305, 0.5711, 1.0, 0.807, 0.7305, 0.5711, 1.0, 0.807, 0.7305, 0.5711, 1.0, 0.807, 0.7305, 0.5711, 1.0, 0.807, 0.7305, 0.5711, 1.0, 0.807, 0.7305, 0.5711, 1.0, 0.807, 0.7305, 0.5711, 1.0, 0.807, 0.7305, 0.5711, 1.0, 0.807, 0.7305, 0.5711, 1.0, 0.807, 0.7305, 0.5711, 1.0, 0.807, 0.7305, 0.5711, 1.0, 0.807, 0.7305, 0.5711, 1.0, 0.807, 0.7305, 0.5711, 1.0, 0.807, 0.7305, 0.5711, 1.0, 0.807, 0.7305, 0.5711, 1.0, 0.807, 0.7305, 0.5711, 1.0, 0.807, 0.7305, 0.5711, 1.0, 0.807, 0.7305, 0.5711, 1.0, 0.807, 0.7305, 0.5711, 1.0, 0.807, 0.7305, 0.5711, 1.0, 0.807, 0.7305, 0.5711, 1.0, 0.807, 0.7305, 0.5711, 1.0, 0.807, 0.7305, 0.5711, 1.0, 0.807, 0.7305, 0.5711, 1.0, 0.807, 0.7305, 0.5711, 1.0, 0.807, 0.7305, 0.5711, 1.0, 0.807, 0.7305, 0.5711, 1.0, 0.807, 0.7305, 0.5711, 1.0, 0.807, 0.7305, 0.5711, 1.0, 0.807, 0.7305, 0.5711, 1.0, 0.807, 0.7305, 0.5711, 1.0, 0.807, 0.7305, 0.5711, 1.0, 0.807, 0.7305, 0.5711, 1.0, 0.807, 0.7305, 0.5711, 1.0, 0.807, 0.7305, 0.5711, 1.0, 0.807, 0.7305, 0.5711, 1.0, 0.807, 0.7305, 0.5711, 1.0, 0.807, 0.7305, 0.5711, 1.0, 0.807, 0.7305, 0.5711, 1.0, 0.807, 0.7305, 0.5711, 1.0, 0.807, 0.7305, 0.5711, 1.0, 0.807, 0.7305, 0.5711, 1.0, 0.807, 0.7305, 0.5711, 1.0, 0.807, 0.7305, 0.5711, 1.0, 0.807, 0.7305, 0.5711, 1.0, 0.807, 0.7305, 0.5711, 1.0, 0.807, 0.7305, 0.5711, 1.0, 0.807, 0.7305, 0.5711, 1.0, 0.807, 0.7305, 0.5711, 1.0, 0.807, 0.7305, 0.5711, 1.0, 0.807, 0.7305, 0.5711, 1.0, 0.807, 0.7305, 0.5711, 1.0, 0.807, 0.7305, 0.5711, 1.0, 0.807, 0.7305, 0.5711, 1.0, 0.807, 0.7305, 0.5711, 1.0, 0.807, 0.7305, 0.5711, 1.0, 0.807, 0.7305, 0.5711, 1.0, 0.807, 0.7305, 0.5711, 1.0, 0.807, 0.7305, 0.5711, 1.0, 0.807, 0.7305, 0.5711, 1.0, 0.807, 0.7305, 0.5711, 1.0, 0.807, 0.7305, 0.5711, 1.0, 0.807, 0.7305, 0.5711, 1.0, 0.807, 0.7305, 0.5711, 1.0, 0.807, 0.7305, 0.5711, 1.0, 0.807, 0.7305, 0.5711, 1.0, 0.807, 0.7305, 0.5711, 1.0, 0.807, 0.7305, 0.5711, 1.0, 0.807, 0.7305, 0.5711, 1.0, 0.807, 0.7305, 0.5711, 1.0, 0.807, 0.7305, 0.5711, 1.0, 0.807, 0.7305, 0.5711, 1.0, 0.807, 0.7305, 0.5711, 1.0, 0.807, 0.7305, 0.5711, 1.0, 0.807, 0.7305, 0.5711, 1.0, 0.807, 0.7305, 0.5711, 1.0, 0.04667, 0.07036, 0.08022, 1.0, 0.04667, 0.07036, 0.08022, 1.0, 0.04667, 0.07036, 0.08022, 1.0, 0.04667, 0.07036, 0.08022, 1.0, 0.04667, 0.07036, 0.08022, 1.0, 0.04667, 0.07036, 0.08022, 1.0, 0.04667, 0.07036, 0.08022, 1.0, 0.04667, 0.07036, 0.08022, 1.0, 0.04667, 0.07036, 0.08022, 1.0, 0.04667, 0.07036, 0.08022, 1.0, 0.04667, 0.07036, 0.08022, 1.0, 0.04667, 0.07036, 0.08022, 1.0, 0.04667, 0.07036, 0.08022, 1.0, 0.04667, 0.07036, 0.08022, 1.0, 0.04667, 0.07036, 0.08022, 1.0, 0.04667, 0.07036, 0.08022, 1.0, 0.04667, 0.07036, 0.08022, 1.0, 0.04667, 0.07036, 0.08022, 1.0, 0.04667, 0.07036, 0.08022, 1.0, 0.04667, 0.07036, 0.08022, 1.0, 0.04667, 0.07036, 0.08022, 1.0, 0.04667, 0.07036, 0.08022, 1.0, 0.04667, 0.07036, 0.08022, 1.0, 0.04667, 0.07036, 0.08022, 1.0, 0.04667, 0.07036, 0.08022, 1.0, 0.04667, 0.07036, 0.08022, 1.0, 0.04667, 0.07036, 0.08022, 1.0, 0.04667, 0.07036, 0.08022, 1.0, 0.04667, 0.07036, 0.08022, 1.0, 0.04667, 0.07036, 0.08022, 1.0, 0.04667, 0.07036, 0.08022, 1.0, 0.04667, 0.07036, 0.08022, 1.0, 0.04667, 0.07036, 0.08022, 1.0, 0.04667, 0.07036, 0.08022, 1.0, 0.04667, 0.07036, 0.08022, 1.0, 0.04667, 0.07036, 0.08022, 1.0, 0.04667, 0.07036, 0.08022, 1.0, 0.04667, 0.07036, 0.08022, 1.0, 0.04667, 0.07036, 0.08022, 1.0, 0.04667, 0.07036, 0.08022, 1.0, 0.04667, 0.07036, 0.08022, 1.0, 0.04667, 0.07036, 0.08022, 1.0, 0.04667, 0.07036, 0.08022, 1.0, 0.04667, 0.07036, 0.08022, 1.0, 0.04667, 0.07036, 0.08022, 1.0, 0.04667, 0.07036, 0.08022, 1.0, 0.04667, 0.07036, 0.08022, 1.0, 0.04667, 0.07036, 0.08022, 1.0, 0.04667, 0.07036, 0.08022, 1.0, 0.04667, 0.07036, 0.08022, 1.0, 0.04667, 0.07036, 0.08022, 1.0, 0.04667, 0.07036, 0.08022, 1.0, 0.04667, 0.07036, 0.08022, 1.0, 0.04667, 0.07036, 0.08022, 1.0, 0.04667, 0.07036, 0.08022, 1.0, 0.04667, 0.07036, 0.08022, 1.0, 0.04667, 0.07036, 0.08022, 1.0, 0.04667, 0.07036, 0.08022, 1.0, 0.04667, 0.07036, 0.08022, 1.0, 0.04667, 0.07036, 0.08022, 1.0, 0.04667, 0.07036, 0.08022, 1.0, 0.04667, 0.07036, 0.08022, 1.0, 0.04667, 0.07036, 0.08022, 1.0, 0.04667, 0.07036, 0.08022, 1.0, 0.04667, 0.07036, 0.08022, 1.0, 0.04667, 0.07036, 0.08022, 1.0, 0.04667, 0.07036, 0.08022, 1.0, 0.04667, 0.07036, 0.08022, 1.0, 0.04667, 0.07036, 0.08022, 1.0, 0.04667, 0.07036, 0.08022, 1.0, 0.04667, 0.07036, 0.08022, 1.0, 0.04667, 0.07036, 0.08022, 1.0, 0.04667, 0.07036, 0.08022, 1.0, 0.04667, 0.07036, 0.08022, 1.0, 0.04667, 0.07036, 0.08022, 1.0, 0.04667, 0.07036, 0.08022, 1.0, 0.04667, 0.07036, 0.08022, 1.0, 0.04667, 0.07036, 0.08022, 1.0, 0.04667, 0.07036, 0.08022, 1.0, 0.04667, 0.07036, 0.08022, 1.0, 0.04667, 0.07036, 0.08022, 1.0, 0.04667, 0.07036, 0.08022, 1.0, 0.04667, 0.07036, 0.08022, 1.0, 0.04667, 0.07036, 0.08022, 1.0, 0.04667, 0.07036, 0.08022, 1.0, 0.04667, 0.07036, 0.08022, 1.0, 0.04667, 0.07036, 0.08022, 1.0, 0.04667, 0.07036, 0.08022, 1.0, 0.04667, 0.07036, 0.08022, 1.0, 0.04667, 0.07036, 0.08022, 1.0, 0.04667, 0.07036, 0.08022, 1.0, 0.04667, 0.07036, 0.08022, 1.0, 0.04667, 0.07036, 0.08022, 1.0, 0.04667, 0.07036, 0.08022, 1.0, 0.04667, 0.07036, 0.08022, 1.0, 0.04667, 0.07036, 0.08022, 1.0, 0.07227, 0.305, 0.2789, 1.0, 0.07227, 0.305, 0.2789, 1.0, 0.07227, 0.305, 0.2789, 1.0, 0.07227, 0.305, 0.2789, 1.0, 0.07227, 0.305, 0.2789, 1.0, 0.07227, 0.305, 0.2789, 1.0, 0.07227, 0.305, 0.2789, 1.0, 0.07227, 0.305, 0.2789, 1.0, 0.07227, 0.305, 0.2789, 1.0, 0.07227, 0.305, 0.2789, 1.0, 0.07227, 0.305, 0.2789, 1.0, 0.07227, 0.305, 0.2789, 1.0, 0.07227, 0.305, 0.2789, 1.0, 0.07227, 0.305, 0.2789, 1.0, 0.07227, 0.305, 0.2789, 1.0, 0.07227, 0.305, 0.2789, 1.0, 0.07227, 0.305, 0.2789, 1.0, 0.07227, 0.305, 0.2789, 1.0, 0.07227, 0.305, 0.2789, 1.0, 0.07227, 0.305, 0.2789, 1.0, 0.07227, 0.305, 0.2789, 1.0, 0.07227, 0.305, 0.2789, 1.0, 0.07227, 0.305, 0.2789, 1.0, 0.07227, 0.305, 0.2789, 1.0, 0.07227, 0.305, 0.2789, 1.0, 0.07227, 0.305, 0.2789, 1.0, 0.07227, 0.305, 0.2789, 1.0, 0.07227, 0.305, 0.2789, 1.0, 0.07227, 0.305, 0.2789, 1.0, 0.07227, 0.305, 0.2789, 1.0, 0.07227, 0.305, 0.2789, 1.0, 0.07227, 0.305, 0.2789, 1.0, 0.07227, 0.305, 0.2789, 1.0, 0.07227, 0.305, 0.2789, 1.0, 0.07227, 0.305, 0.2789, 1.0, 0.07227, 0.305, 0.2789, 1.0, 0.07227, 0.305, 0.2789, 1.0, 0.07227, 0.305, 0.2789, 1.0, 0.07227, 0.305, 0.2789, 1.0, 0.07227, 0.305, 0.2789, 1.0, 0.07227, 0.305, 0.2789, 1.0, 0.07227, 0.305, 0.2789, 1.0, 0.07227, 0.305, 0.2789, 1.0, 0.07227, 0.305, 0.2789, 1.0, 0.07227, 0.305, 0.2789, 1.0, 0.07227, 0.305, 0.2789, 1.0, 0.07227, 0.305, 0.2789, 1.0, 0.07227, 0.305, 0.2789, 1.0, 0.07227, 0.305, 0.2789, 1.0, 0.07227, 0.305, 0.2789, 1.0, 0.07227, 0.305, 0.2789, 1.0, 0.07227, 0.305, 0.2789, 1.0, 0.07227, 0.305, 0.2789, 1.0, 0.07227, 0.305, 0.2789, 1.0, 0.07227, 0.305, 0.2789, 1.0, 0.07227, 0.305, 0.2789, 1.0, 0.07227, 0.305, 0.2789, 1.0, 0.07227, 0.305, 0.2789, 1.0, 0.07227, 0.305, 0.2789, 1.0, 0.07227, 0.305, 0.2789, 1.0, 0.07227, 0.305, 0.2789, 1.0, 0.07227, 0.305, 0.2789, 1.0, 0.07227, 0.305, 0.2789, 1.0, 0.07227, 0.305, 0.2789, 1.0, 0.07227, 0.305, 0.2789, 1.0, 0.07227, 0.305, 0.2789, 1.0, 0.07227, 0.305, 0.2789, 1.0, 0.07227, 0.305, 0.2789, 1.0, 0.07227, 0.305, 0.2789, 1.0, 0.07227, 0.305, 0.2789, 1.0, 0.07227, 0.305, 0.2789, 1.0, 0.07227, 0.305, 0.2789, 1.0, 0.07227, 0.305, 0.2789, 1.0, 0.07227, 0.305, 0.2789, 1.0, 0.07227, 0.305, 0.2789, 1.0, 0.07227, 0.305, 0.2789, 1.0, 0.07227, 0.305, 0.2789, 1.0, 0.07227, 0.305, 0.2789, 1.0, 0.07227, 0.305, 0.2789, 1.0, 0.07227, 0.305, 0.2789, 1.0, 0.07227, 0.305, 0.2789, 1.0, 0.07227, 0.305, 0.2789, 1.0, 0.07227, 0.305, 0.2789, 1.0, 0.07227, 0.305, 0.2789, 1.0, 0.07227, 0.305, 0.2789, 1.0, 0.07227, 0.305, 0.2789, 1.0, 0.07227, 0.305, 0.2789, 1.0, 0.07227, 0.305, 0.2789, 1.0, 0.07227, 0.305, 0.2789, 1.0, 0.07227, 0.305, 0.2789, 1.0, 0.07227, 0.305, 0.2789, 1.0, 0.07227, 0.305, 0.2789, 1.0, 0.07227, 0.305, 0.2789, 1.0, 0.07227, 0.305, 0.2789, 1.0, 0.07227, 0.305, 0.2789, 1.0, 0.07227, 0.305, 0.2789, 1.0, 0.5711, 0.1981, 0.06848, 1.0, 0.5711, 0.1981, 0.06848, 1.0, 0.5711, 0.1981, 0.06848, 1.0, 0.5711, 0.1981, 0.06848, 1.0, 0.5711, 0.1981, 0.06848, 1.0, 0.5711, 0.1981, 0.06848, 1.0, 0.5711, 0.1981, 0.06848, 1.0, 0.5711, 0.1981, 0.06848, 1.0, 0.5711, 0.1981, 0.06848, 1.0, 0.5711, 0.1981, 0.06848, 1.0, 0.5711, 0.1981, 0.06848, 1.0, 0.5711, 0.1981, 0.06848, 1.0, 0.5711, 0.1981, 0.06848, 1.0, 0.5711, 0.1981, 0.06848, 1.0, 0.5711, 0.1981, 0.06848, 1.0, 0.5711, 0.1981, 0.06848, 1.0, 0.5711, 0.1981, 0.06848, 1.0, 0.5711, 0.1981, 0.06848, 1.0, 0.5711, 0.1981, 0.06848, 1.0, 0.5711, 0.1981, 0.06848, 1.0, 0.5711, 0.1981, 0.06848, 1.0, 0.5711, 0.1981, 0.06848, 1.0, 0.5711, 0.1981, 0.06848, 1.0, 0.5711, 0.1981, 0.06848, 1.0, 0.5711, 0.1981, 0.06848, 1.0, 0.5711, 0.1981, 0.06848, 1.0, 0.5711, 0.1981, 0.06848, 1.0, 0.5711, 0.1981, 0.06848, 1.0, 0.5711, 0.1981, 0.06848, 1.0, 0.5711, 0.1981, 0.06848, 1.0, 0.5711, 0.1981, 0.06848, 1.0, 0.5711, 0.1981, 0.06848, 1.0, 0.5711, 0.1981, 0.06848, 1.0, 0.5711, 0.1981, 0.06848, 1.0, 0.5711, 0.1981, 0.06848, 1.0, 0.5711, 0.1981, 0.06848, 1.0, 0.5711, 0.1981, 0.06848, 1.0, 0.5711, 0.1981, 0.06848, 1.0, 0.5711, 0.1981, 0.06848, 1.0, 0.5711, 0.1981, 0.06848, 1.0, 0.5711, 0.1981, 0.06848, 1.0, 0.5711, 0.1981, 0.06848, 1.0, 0.5711, 0.1981, 0.06848, 1.0, 0.5711, 0.1981, 0.06848, 1.0, 0.5711, 0.1981, 0.06848, 1.0, 0.5711, 0.1981, 0.06848, 1.0, 0.5711, 0.1981, 0.06848, 1.0, 0.5711, 0.1981, 0.06848, 1.0, 0.5711, 0.1981, 0.06848, 1.0, 0.5711, 0.1981, 0.06848, 1.0, 0.5711, 0.1981, 0.06848, 1.0, 0.5711, 0.1981, 0.06848, 1.0, 0.5711, 0.1981, 0.06848, 1.0, 0.5711, 0.1981, 0.06848, 1.0, 0.5711, 0.1981, 0.06848, 1.0, 0.5711, 0.1981, 0.06848, 1.0, 0.5711, 0.1981, 0.06848, 1.0, 0.5711, 0.1981, 0.06848, 1.0, 0.5711, 0.1981, 0.06848, 1.0, 0.5711, 0.1981, 0.06848, 1.0, 0.5711, 0.1981, 0.06848, 1.0, 0.5711, 0.1981, 0.06848, 1.0, 0.5711, 0.1981, 0.06848, 1.0, 0.5711, 0.1981, 0.06848, 1.0, 0.5711, 0.1981, 0.06848, 1.0, 0.5711, 0.1981, 0.06848, 1.0, 0.5711, 0.1981, 0.06848, 1.0, 0.5711, 0.1981, 0.06848, 1.0, 0.5711, 0.1981, 0.06848, 1.0, 0.5711, 0.1981, 0.06848, 1.0, 0.5711, 0.1981, 0.06848, 1.0, 0.5711, 0.1981, 0.06848, 1.0, 0.5711, 0.1981, 0.06848, 1.0, 0.5711, 0.1981, 0.06848, 1.0, 0.5711, 0.1981, 0.06848, 1.0, 0.5711, 0.1981, 0.06848, 1.0, 0.5711, 0.1981, 0.06848, 1.0, 0.5711, 0.1981, 0.06848, 1.0, 0.5711, 0.1981, 0.06848, 1.0, 0.5711, 0.1981, 0.06848, 1.0, 0.5711, 0.1981, 0.06848, 1.0, 0.5711, 0.1981, 0.06848, 1.0, 0.5711, 0.1981, 0.06848, 1.0, 0.5711, 0.1981, 0.06848, 1.0, 0.5711, 0.1981, 0.06848, 1.0, 0.5711, 0.1981, 0.06848, 1.0, 0.5711, 0.1981, 0.06848, 1.0, 0.5711, 0.1981, 0.06848, 1.0, 0.5711, 0.1981, 0.06848, 1.0, 0.5711, 0.1981, 0.06848, 1.0, 0.5711, 0.1981, 0.06848, 1.0, 0.5711, 0.1981, 0.06848, 1.0, 0.5711, 0.1981, 0.06848, 1.0, 0.5711, 0.1981, 0.06848, 1.0, 0.5711, 0.1981, 0.06848, 1.0, 0.5711, 0.1981, 0.06848, 1.0, 0.5711, 0.1981, 0.06848, 1.0, 0.5711, 0.1981, 0.06848, 1.0, 0.5711, 0.1981, 0.06848, 1.0, 0.5711, 0.1981, 0.06848, 1.0, 0.5711, 0.1981, 0.06848, 1.0, 0.5711, 0.1981, 0.06848, 1.0, 0.5711, 0.1981, 0.06848, 1.0, 0.5711, 0.1981, 0.06848, 1.0, 0.5711, 0.1981, 0.06848, 1.0, 0.5711, 0.1981, 0.06848, 1.0, 0.5711, 0.1981, 0.06848, 1.0, 0.5711, 0.1981, 0.06848, 1.0, 0.5711, 0.1981, 0.06848, 1.0, 0.5711, 0.1981, 0.06848, 1.0, 0.5711, 0.1981, 0.06848, 1.0, 0.5711, 0.1981, 0.06848, 1.0, 0.5711, 0.1981, 0.06848, 1.0, 0.5711, 0.1981, 0.06848, 1.0, 0.5711, 0.1981, 0.06848, 1.0, 0.5711, 0.1981, 0.06848, 1.0, 0.5711, 0.1981, 0.06848, 1.0, 0.5711, 0.1981, 0.06848, 1.0, 0.5711, 0.1981, 0.06848, 1.0, 0.5711, 0.1981, 0.06848, 1.0, 0.5711, 0.1981, 0.06848, 1.0, 0.5711, 0.1981, 0.06848, 1.0, 0.5711, 0.1981, 0.06848, 1.0, 0.5711, 0.1981, 0.06848, 1.0, 0.5711, 0.1981, 0.06848, 1.0, 0.5711, 0.1981, 0.06848, 1.0, 0.5711, 0.1981, 0.06848, 1.0, 0.5711, 0.1981, 0.06848, 1.0, 0.5711, 0.1981, 0.06848, 1.0, 0.5711, 0.1981, 0.06848, 1.0, 0.5711, 0.1981, 0.06848, 1.0, 0.5711, 0.1981, 0.06848, 1.0, 0.5711, 0.1981, 0.06848, 1.0, 0.5711, 0.1981, 0.06848, 1.0, 0.5711, 0.1981, 0.06848, 1.0, 0.5711, 0.1981, 0.06848, 1.0, 0.5711, 0.1981, 0.06848, 1.0, 0.5711, 0.1981, 0.06848, 1.0, 0.5711, 0.1981, 0.06848, 1.0, 0.5711, 0.1981, 0.06848, 1.0, 0.5711, 0.1981, 0.06848, 1.0, 0.5711, 0.1981, 0.06848, 1.0, 0.5711, 0.1981, 0.06848, 1.0, 0.5711, 0.1981, 0.06848, 1.0, 0.5711, 0.1981, 0.06848, 1.0, 0.5711, 0.1981, 0.06848, 1.0, 0.5711, 0.1981, 0.06848, 1.0, 0.5711, 0.1981, 0.06848, 1.0, 0.5711, 0.1981, 0.06848, 1.0, 0.5711, 0.1981, 0.06848, 1.0, 0.5711, 0.1981, 0.06848, 1.0, 0.5711, 0.1981, 0.06848, 1.0, 0.5711, 0.1981, 0.06848, 1.0, 0.5711, 0.1981, 0.06848, 1.0, 0.5711, 0.1981, 0.06848, 1.0, 0.5711, 0.1981, 0.06848, 1.0, 0.5711, 0.1981, 0.06848, 1.0, 0.5711, 0.1981, 0.06848, 1.0, 0.5711, 0.1981, 0.06848, 1.0, 0.5711, 0.1981, 0.06848, 1.0, 0.5711, 0.1981, 0.06848, 1.0, 0.5711, 0.1981, 0.06848, 1.0, 0.5711, 0.1981, 0.06848, 1.0, 0.5711, 0.1981, 0.06848, 1.0, 0.5711, 0.1981, 0.06848, 1.0, 0.5711, 0.1981, 0.06848, 1.0, 0.5711, 0.1981, 0.06848, 1.0, 0.5711, 0.1981, 0.06848, 1.0, 0.5711, 0.1981, 0.06848, 1.0, 0.5711, 0.1981, 0.06848, 1.0, 0.5711, 0.1981, 0.06848, 1.0, 0.5711, 0.1981, 0.06848, 1.0, 0.5711, 0.1981, 0.06848, 1.0, 0.5711, 0.1981, 0.06848, 1.0, 0.5711, 0.1981, 0.06848, 1.0, 0.5711, 0.1981, 0.06848, 1.0, 0.5711, 0.1981, 0.06848, 1.0, 0.5711, 0.1981, 0.06848, 1.0, 0.5711, 0.1981, 0.06848, 1.0, 0.5711, 0.1981, 0.06848, 1.0, 0.5711, 0.1981, 0.06848, 1.0, 0.5711, 0.1981, 0.06848, 1.0, 0.5711, 0.1981, 0.06848, 1.0, 0.5711, 0.1981, 0.06848, 1.0, 0.5711, 0.1981, 0.06848, 1.0, 0.5711, 0.1981, 0.06848, 1.0, 0.5711, 0.1981, 0.06848, 1.0, 0.5711, 0.1981, 0.06848, 1.0, 0.5711, 0.1981, 0.06848, 1.0, 0.5711, 0.1981, 0.06848, 1.0, 0.5711, 0.1981, 0.06848, 1.0, 0.5711, 0.1981, 0.06848, 1.0, 0.5711, 0.1981, 0.06848, 1.0, 0.5711, 0.1981, 0.06848, 1.0, 0.5711, 0.1981, 0.06848, 1.0, 0.5711, 0.1981, 0.06848, 1.0, 0.5711, 0.1981, 0.06848, 1.0, 0.5711, 0.1981, 0.06848, 1.0, 0.5711, 0.1981, 0.06848, 1.0, 0.5711, 0.1981, 0.06848, 1.0, 0.5711, 0.1981, 0.06848, 1.0, 0.5711, 0.1981, 0.06848, 1.0, 0.5711, 0.1981, 0.06848, 1.0, 0.5711, 0.1981, 0.06848, 1.0, 0.5711, 0.1981, 0.06848, 1.0, 0.5711, 0.1981, 0.06848, 1.0, 0.5711, 0.1981, 0.06848, 1.0, 0.5711, 0.1981, 0.06848, 1.0, 0.5711, 0.1981, 0.06848, 1.0, 0.5711, 0.1981, 0.06848, 1.0, 0.5711, 0.1981, 0.06848, 1.0, 0.5711, 0.1981, 0.06848, 1.0, 0.5711, 0.1981, 0.06848, 1.0, 0.5711, 0.1981, 0.06848, 1.0, 0.5711, 0.1981, 0.06848, 1.0, 0.5711, 0.1981, 0.06848, 1.0, 0.5711, 0.1981, 0.06848, 1.0, 0.5711, 0.1981, 0.06848, 1.0, 0.5711, 0.1981, 0.06848, 1.0, 0.5711, 0.1981, 0.06848, 1.0, 0.5711, 0.1981, 0.06848, 1.0, 0.5711, 0.1981, 0.06848, 1.0, 0.5711, 0.1981, 0.06848, 1.0, 0.5711, 0.1981, 0.06848, 1.0, 0.5711, 0.1981, 0.06848, 1.0, 0.5711, 0.1981, 0.06848, 1.0, 0.5711, 0.1981, 0.06848, 1.0, 0.5711, 0.1981, 0.06848, 1.0, 0.5711, 0.1981, 0.06848, 1.0, 0.5711, 0.1981, 0.06848, 1.0, 0.5711, 0.1981, 0.06848, 1.0, 0.5711, 0.1981, 0.06848, 1.0, 0.5711, 0.1981, 0.06848, 1.0, 0.5711, 0.1981, 0.06848, 1.0, 0.5711, 0.1981, 0.06848, 1.0, 0.5711, 0.1981, 0.06848, 1.0, 0.5711, 0.1981, 0.06848, 1.0, 0.5711, 0.1981, 0.06848, 1.0, 0.5711, 0.1981, 0.06848, 1.0, 0.5711, 0.1981, 0.06848, 1.0, 0.5711, 0.1981, 0.06848, 1.0, 0.5711, 0.1981, 0.06848, 1.0, 0.5711, 0.1981, 0.06848, 1.0, 0.5711, 0.1981, 0.06848, 1.0, 0.5711, 0.1981, 0.06848, 1.0, 0.5711, 0.1981, 0.06848, 1.0, 0.5711, 0.1981, 0.06848, 1.0, 0.5711, 0.1981, 0.06848, 1.0, 0.5711, 0.1981, 0.06848, 1.0, 0.5711, 0.1981, 0.06848, 1.0, 0.5711, 0.1981, 0.06848, 1.0, 0.5711, 0.1981, 0.06848, 1.0, 0.5711, 0.1981, 0.06848, 1.0, 0.5711, 0.1981, 0.06848, 1.0, 0.5711, 0.1981, 0.06848, 1.0, 0.5711, 0.1981, 0.06848, 1.0, 0.5711, 0.1981, 0.06848, 1.0, 0.5711, 0.1981, 0.06848, 1.0, 0.5711, 0.1981, 0.06848, 1.0, 0.5711, 0.1981, 0.06848, 1.0, 0.5711, 0.1981, 0.06848, 1.0, 0.5711, 0.1981, 0.06848, 1.0, 0.5711, 0.1981, 0.06848, 1.0, 0.5711, 0.1981, 0.06848, 1.0, 0.5711, 0.1981, 0.06848, 1.0, 0.5711, 0.1981, 0.06848, 1.0, 0.5711, 0.1981, 0.06848, 1.0, 0.5711, 0.1981, 0.06848, 1.0, 0.5711, 0.1981, 0.06848, 1.0, 0.5711, 0.1981, 0.06848, 1.0, 0.5711, 0.1981, 0.06848, 1.0, 0.5711, 0.1981, 0.06848, 1.0, 0.5711, 0.1981, 0.06848, 1.0, 0.5711, 0.1981, 0.06848, 1.0, 0.5711, 0.1981, 0.06848, 1.0, 0.5711, 0.1981, 0.06848, 1.0, 0.5711, 0.1981, 0.06848, 1.0, 0.5711, 0.1981, 0.06848, 1.0, 0.5711, 0.1981, 0.06848, 1.0, 0.5711, 0.1981, 0.06848, 1.0, 0.5711, 0.1981, 0.06848, 1.0, 0.5711, 0.1981, 0.06848, 1.0, 0.5711, 0.1981, 0.06848, 1.0, 0.5711, 0.1981, 0.06848, 1.0, 0.5711, 0.1981, 0.06848, 1.0, 0.5711, 0.1981, 0.06848, 1.0, 0.5711, 0.1981, 0.06848, 1.0, 0.5711, 0.1981, 0.06848, 1.0, 0.5711, 0.1981, 0.06848, 1.0, 0.5711, 0.1981, 0.06848, 1.0, 0.5711, 0.1981, 0.06848, 1.0, 0.5711, 0.1981, 0.06848, 1.0, 0.5711, 0.1981, 0.06848, 1.0, 0.5711, 0.1981, 0.06848, 1.0, 0.5711, 0.1981, 0.06848, 1.0, 0.5711, 0.1981, 0.06848, 1.0, 0.5711, 0.1981, 0.06848, 1.0, 0.5711, 0.1981, 0.06848, 1.0, 0.5711, 0.1981, 0.06848, 1.0, 0.5711, 0.1981, 0.06848, 1.0, 0.5711, 0.1981, 0.06848, 1.0, 0.5711, 0.1981, 0.06848, 1.0, 0.5711, 0.1981, 0.06848, 1.0, 0.5711, 0.1981, 0.06848, 1.0, 0.5711, 0.1981, 0.06848, 1.0, 0.5711, 0.1981, 0.06848, 1.0, 0.5711, 0.1981, 0.06848, 1.0, 0.5711, 0.1981, 0.06848, 1.0, 0.5711, 0.1981, 0.06848, 1.0, 0.5711, 0.1981, 0.06848, 1.0, 0.5711, 0.1981, 0.06848, 1.0, 0.5711, 0.1981, 0.06848, 1.0, 0.5711, 0.1981, 0.06848, 1.0, 0.5711, 0.1981, 0.06848, 1.0, 0.5711, 0.1981, 0.06848, 1.0, 0.5711, 0.1981, 0.06848, 1.0, 0.5711, 0.1981, 0.06848, 1.0, 0.5711, 0.1981, 0.06848, 1.0, 0.5711, 0.1981, 0.06848, 1.0, 0.5711, 0.1981, 0.06848, 1.0, 0.5711, 0.1981, 0.06848, 1.0, 0.5711, 0.1981, 0.06848, 1.0, 0.5711, 0.1981, 0.06848, 1.0, 0.5711, 0.1981, 0.06848, 1.0, 0.5711, 0.1981, 0.06848, 1.0, 0.5711, 0.1981, 0.06848, 1.0, 0.5711, 0.1981, 0.06848, 1.0, 0.5711, 0.1981, 0.06848, 1.0, 0.5711, 0.1981, 0.06848, 1.0, 0.5711, 0.1981, 0.06848, 1.0, 0.5711, 0.1981, 0.06848, 1.0, 0.5711, 0.1981, 0.06848, 1.0, 0.5711, 0.1981, 0.06848, 1.0, 0.5711, 0.1981, 0.06848, 1.0, 0.5711, 0.1981, 0.06848, 1.0, 0.5711, 0.1981, 0.06848, 1.0, 0.5711, 0.1981, 0.06848, 1.0, 0.5711, 0.1981, 0.06848, 1.0, 0.5711, 0.1981, 0.06848, 1.0, 0.5711, 0.1981, 0.06848, 1.0, 0.5711, 0.1981, 0.06848, 1.0, 0.5711, 0.1981, 0.06848, 1.0, 0.5711, 0.1981, 0.06848, 1.0, 0.5711, 0.1981, 0.06848, 1.0, 0.5711, 0.1981, 0.06848, 1.0, 0.5711, 0.1981, 0.06848, 1.0, 0.5711, 0.1981, 0.06848, 1.0, 0.5711, 0.1981, 0.06848, 1.0, 0.5711, 0.1981, 0.06848, 1.0, 0.5711, 0.1981, 0.06848, 1.0, 0.5711, 0.1981, 0.06848, 1.0, 0.5711, 0.1981, 0.06848, 1.0, 0.5711, 0.1981, 0.06848, 1.0, 0.5711, 0.1981, 0.06848, 1.0, 0.5711, 0.1981, 0.06848, 1.0, 0.5711, 0.1981, 0.06848, 1.0, 0.5711, 0.1981, 0.06848, 1.0, 0.5711, 0.1981, 0.06848, 1.0, 0.5711, 0.1981, 0.06848, 1.0, 0.5711, 0.1981, 0.06848, 1.0, 0.5711, 0.1981, 0.06848, 1.0, 0.5711, 0.1981, 0.06848, 1.0, 0.5711, 0.1981, 0.06848, 1.0, 0.5711, 0.1981, 0.06848, 1.0, 0.5711, 0.1981, 0.06848, 1.0, 0.5711, 0.1981, 0.06848, 1.0, 0.5711, 0.1981, 0.06848, 1.0, 0.5711, 0.1981, 0.06848, 1.0, 0.5711, 0.1981, 0.06848, 1.0, 0.5711, 0.1981, 0.06848, 1.0, 0.5711, 0.1981, 0.06848, 1.0, 0.5711, 0.1981, 0.06848, 1.0, 0.5711, 0.1981, 0.06848, 1.0, 0.5711, 0.1981, 0.06848, 1.0, 0.5711, 0.1981, 0.06848, 1.0, 0.5711, 0.1981, 0.06848, 1.0, 0.5711, 0.1981, 0.06848, 1.0, 0.5711, 0.1981, 0.06848, 1.0, 0.5711, 0.1981, 0.06848, 1.0, 0.5711, 0.1981, 0.06848, 1.0, 0.5711, 0.1981, 0.06848, 1.0, 0.5711, 0.1981, 0.06848, 1.0, 0.5711, 0.1981, 0.06848, 1.0, 0.5711, 0.1981, 0.06848, 1.0, 0.5711, 0.1981, 0.06848, 1.0, 0.5711, 0.1981, 0.06848, 1.0, 0.5711, 0.1981, 0.06848, 1.0, 0.5711, 0.1981, 0.06848, 1.0, 0.5711, 0.1981, 0.06848, 1.0, 0.5711, 0.1981, 0.06848, 1.0, 0.5711, 0.1981, 0.06848, 1.0, 0.5711, 0.1981, 0.06848, 1.0, 0.5711, 0.1981, 0.06848, 1.0, 0.5711, 0.1981, 0.06848, 1.0, 0.5711, 0.1981, 0.06848, 1.0, 0.5711, 0.1981, 0.06848, 1.0, 0.5711, 0.1981, 0.06848, 1.0, 0.5711, 0.1981, 0.06848, 1.0, 0.5711, 0.1981, 0.06848, 1.0, 0.5711, 0.1981, 0.06848, 1.0, 0.5711, 0.1981, 0.06848, 1.0, 0.5711, 0.1981, 0.06848, 1.0, 0.5711, 0.1981, 0.06848, 1.0, 0.5711, 0.1981, 0.06848, 1.0, 0.5711, 0.1981, 0.06848, 1.0, 0.5711, 0.1981, 0.06848, 1.0, 0.5711, 0.1981, 0.06848, 1.0, 0.5711, 0.1981, 0.06848, 1.0, 0.5711, 0.1981, 0.06848, 1.0, 0.5711, 0.1981, 0.06848, 1.0, 0.5711, 0.1981, 0.06848, 1.0, 0.5711, 0.1981, 0.06848, 1.0, 0.5711, 0.1981, 0.06848, 1.0, 0.5711, 0.1981, 0.06848, 1.0, 0.5711, 0.1981, 0.06848, 1.0, 0.5711, 0.1981, 0.06848, 1.0, 0.5711, 0.1981, 0.06848, 1.0, 0.5711, 0.1981, 0.06848, 1.0, 0.5711, 0.1981, 0.06848, 1.0, 0.5711, 0.1981, 0.06848, 1.0, 0.5711, 0.1981, 0.06848, 1.0, 0.5711, 0.1981, 0.06848, 1.0, 0.5711, 0.1981, 0.06848, 1.0, 0.5711, 0.1981, 0.06848, 1.0, 0.5711, 0.1981, 0.06848, 1.0, 0.5711, 0.1981, 0.06848, 1.0, 0.5711, 0.1981, 0.06848, 1.0, 0.5711, 0.1981, 0.06848, 1.0, 0.5711, 0.1981, 0.06848, 1.0, 0.5711, 0.1981, 0.06848, 1.0, 0.5711, 0.1981, 0.06848, 1.0, 0.5711, 0.1981, 0.06848, 1.0, 0.5711, 0.1981, 0.06848, 1.0, 0.5711, 0.1981, 0.06848, 1.0, 0.5711, 0.1981, 0.06848, 1.0, 0.5711, 0.1981, 0.06848, 1.0, 0.5711, 0.1981, 0.06848, 1.0, 0.5711, 0.1981, 0.06848, 1.0, 0.5711, 0.1981, 0.06848, 1.0, 0.5711, 0.1981, 0.06848, 1.0, 0.5711, 0.1981, 0.06848, 1.0, 0.5711, 0.1981, 0.06848, 1.0, 0.5711, 0.1981, 0.06848, 1.0, 0.5711, 0.1981, 0.06848, 1.0, 0.5711, 0.1981, 0.06848, 1.0, 0.5711, 0.1981, 0.06848, 1.0, 0.5711, 0.1981, 0.06848, 1.0, 0.5711, 0.1981, 0.06848, 1.0, 0.5711, 0.1981, 0.06848, 1.0, 0.5711, 0.1981, 0.06848, 1.0, 0.5711, 0.1981, 0.06848, 1.0, 0.5711, 0.1981, 0.06848, 1.0, 0.5711, 0.1981, 0.06848, 1.0, 0.5711, 0.1981, 0.06848, 1.0, 0.5711, 0.1981, 0.06848, 1.0, 0.5711, 0.1981, 0.06848, 1.0, 0.5711, 0.1981, 0.06848, 1.0, 0.5711, 0.1981, 0.06848, 1.0, 0.5711, 0.1981, 0.06848, 1.0, 0.5711, 0.1981, 0.06848, 1.0, 0.5711, 0.1981, 0.06848, 1.0, 0.5711, 0.1981, 0.06848, 1.0, 0.5711, 0.1981, 0.06848, 1.0, 0.5711, 0.1981, 0.06848, 1.0, 0.5711, 0.1981, 0.06848, 1.0, 0.5711, 0.1981, 0.06848, 1.0, 0.5711, 0.1981, 0.06848, 1.0, 0.5711, 0.1981, 0.06848, 1.0, 0.5711, 0.1981, 0.06848, 1.0, 0.5711, 0.1981, 0.06848, 1.0, 0.5711, 0.1981, 0.06848, 1.0, 0.5711, 0.1981, 0.06848, 1.0, 0.5711, 0.1981, 0.06848, 1.0, 0.5711, 0.1981, 0.06848, 1.0, 0.5711, 0.1981, 0.06848, 1.0, 0.5711, 0.1981, 0.06848, 1.0, 0.5711, 0.1981, 0.06848, 1.0, 0.5711, 0.1981, 0.06848, 1.0, 0.5711, 0.1981, 0.06848, 1.0, 0.5711, 0.1981, 0.06848, 1.0, 0.5711, 0.1981, 0.06848, 1.0, 0.5711, 0.1981, 0.06848, 1.0, 0.5711, 0.1981, 0.06848, 1.0, 0.5711, 0.1981, 0.06848, 1.0, 0.5711, 0.1981, 0.06848, 1.0, 0.5711, 0.1981, 0.06848, 1.0, 0.5711, 0.1981, 0.06848, 1.0, 0.5711, 0.1981, 0.06848, 1.0, 0.5711, 0.1981, 0.06848, 1.0, 0.5711, 0.1981, 0.06848, 1.0, 0.5711, 0.1981, 0.06848, 1.0, 0.5711, 0.1981, 0.06848, 1.0, 0.5711, 0.1981, 0.06848, 1.0, 0.5711, 0.1981, 0.06848, 1.0, 0.5711, 0.1981, 0.06848, 1.0, 0.5711, 0.1981, 0.06848, 1.0, 0.5711, 0.1981, 0.06848, 1.0, 0.5711, 0.1981, 0.06848, 1.0, 0.5711, 0.1981, 0.06848, 1.0, 0.5711, 0.1981, 0.06848, 1.0, 0.5711, 0.1981, 0.06848, 1.0, 0.5711, 0.1981, 0.06848, 1.0, 0.5711, 0.1981, 0.06848, 1.0, 0.5711, 0.1981, 0.06848, 1.0, 0.5711, 0.1981, 0.06848, 1.0, 0.5711, 0.1981, 0.06848, 1.0, 0.5711, 0.1981, 0.06848, 1.0, 0.5711, 0.1981, 0.06848, 1.0, 0.5711, 0.1981, 0.06848, 1.0, 0.5711, 0.1981, 0.06848, 1.0, 0.5711, 0.1981, 0.06848, 1.0, 0.5711, 0.1981, 0.06848, 1.0, 0.5711, 0.1981, 0.06848, 1.0, 0.5711, 0.1981, 0.06848, 1.0, 0.5711, 0.1981, 0.06848, 1.0, 0.5711, 0.1981, 0.06848, 1.0, 0.5711, 0.1981, 0.06848, 1.0, 0.5711, 0.1981, 0.06848, 1.0, 0.5711, 0.1981, 0.06848, 1.0, 0.5711, 0.1981, 0.06848, 1.0, 0.5711, 0.1981, 0.06848, 1.0, 0.5711, 0.1981, 0.06848, 1.0, 0.5711, 0.1981, 0.06848, 1.0, 0.5711, 0.1981, 0.06848, 1.0, 0.5711, 0.1981, 0.06848, 1.0, 0.5711, 0.1981, 0.06848, 1.0, 0.5711, 0.1981, 0.06848, 1.0, 0.5711, 0.1981, 0.06848, 1.0, 0.5711, 0.1981, 0.06848, 1.0, 0.5711, 0.1981, 0.06848, 1.0, 0.5711, 0.1981, 0.06848, 1.0, 0.5711, 0.1981, 0.06848, 1.0, 0.5711, 0.1981, 0.06848, 1.0, 0.5711, 0.1981, 0.06848, 1.0, 0.5711, 0.1981, 0.06848, 1.0, 0.5711, 0.1981, 0.06848, 1.0, 0.5711, 0.1981, 0.06848, 1.0, 0.5711, 0.1981, 0.06848, 1.0, 0.5711, 0.1981, 0.06848, 1.0, 0.5711, 0.1981, 0.06848, 1.0, 0.5711, 0.1981, 0.06848, 1.0, 0.5711, 0.1981, 0.06848, 1.0, 0.5711, 0.1981, 0.06848, 1.0, 0.5711, 0.1981, 0.06848, 1.0, 0.5711, 0.1981, 0.06848, 1.0, 0.5711, 0.1981, 0.06848, 1.0, 0.5711, 0.1981, 0.06848, 1.0, 0.5711, 0.1981, 0.06848, 1.0, 0.5711, 0.1981, 0.06848, 1.0, 0.5711, 0.1981, 0.06848, 1.0, 0.5711, 0.1981, 0.06848, 1.0, 0.5711, 0.1981, 0.06848, 1.0, 0.5711, 0.1981, 0.06848, 1.0, 0.5711, 0.1981, 0.06848, 1.0, 0.5711, 0.1981, 0.06848, 1.0, 0.5711, 0.1981, 0.06848, 1.0, 0.5711, 0.1981, 0.06848, 1.0, 0.5711, 0.1981, 0.06848, 1.0, 0.5711, 0.1981, 0.06848, 1.0, 0.5711, 0.1981, 0.06848, 1.0, 0.5711, 0.1981, 0.06848, 1.0, 0.5711, 0.1981, 0.06848, 1.0, 0.5711, 0.1981, 0.06848, 1.0, 0.5711, 0.1981, 0.06848, 1.0, 0.5711, 0.1981, 0.06848, 1.0, 0.5711, 0.1981, 0.06848, 1.0, 0.5711, 0.1981, 0.06848, 1.0, 0.5711, 0.1981, 0.06848, 1.0, 0.5711, 0.1981, 0.06848, 1.0, 0.5711, 0.1981, 0.06848, 1.0, 0.5711, 0.1981, 0.06848, 1.0, 0.5711, 0.1981, 0.06848, 1.0, 0.5711, 0.1981, 0.06848, 1.0, 0.5711, 0.1981, 0.06848, 1.0, 0.5711, 0.1981, 0.06848, 1.0, 0.5711, 0.1981, 0.06848, 1.0])
me_cube.materials.append(mat_world_palette)
me_cube.update()

# ---- objects
ob_body = bpy.data.objects.new('body', me_cube)
ob_root = bpy.data.objects.new('root', None)
ob_socket_loading = bpy.data.objects.new('socket_loading', None)

# ---- transforms, parenting, visibility, modifiers, constraints
ob_body.parent = ob_root
ob_body.location = (0.0, 0.0, 0.0)
ob_root.location = (0.0, 0.0, 0.0)
ob_socket_loading.parent = ob_root
ob_socket_loading.location = (-0.65, -1.8, 0.1)

# ---- collection membership
col_collection.objects.link(ob_body)
col_collection.objects.link(ob_root)
col_collection.objects.link(ob_socket_loading)

# ---- scene / render settings (as saved in the file)
scene.frame_start = 1; scene.frame_end = 250; scene.frame_set(1)
scene.render.engine = 'BLENDER_EEVEE_NEXT'
bpy.context.view_layer.update()

# ---- added for rendering (the .blend has no active camera and no usable light): camera, sun
cam_auto = bpy.data.cameras.new('AutoCamera')
cam_auto.lens = 50.0
cam_auto.sensor_width = 36.0
cam_auto.clip_end = 1000.0
ob_auto_camera = bpy.data.objects.new('AutoCamera', cam_auto)
scene.collection.objects.link(ob_auto_camera)
ob_auto_camera.location = (5.41079, -6.49295, 5.41363)
ob_auto_camera.rotation_euler = (1.09748, -7.21219e-08, 0.694738)
scene.camera = ob_auto_camera
light_auto_sun = bpy.data.lights.new('AutoSun', 'SUN')
light_auto_sun.energy = 3.0
light_auto_sun.angle = 0.0523599
ob_auto_sun = bpy.data.objects.new('AutoSun', light_auto_sun)
scene.collection.objects.link(ob_auto_sun)
ob_auto_sun.rotation_euler = (0.872665, 0.174533, 0.523599)
bpy.context.view_layer.update()
